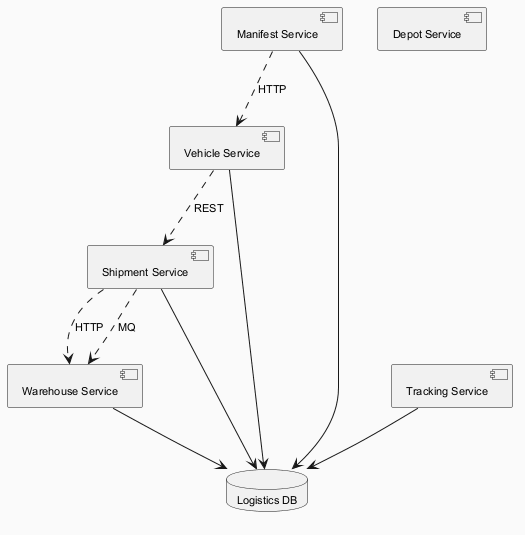

The diagram above was rendered by PlantUML. Its source (embedded in the PNG):
@startuml
skinparam backgroundColor #FAFAFA
skinparam classBackgroundColor #FFF3E0
skinparam classBorderColor #E65100
skinparam defaultFontSize 11
component "Manifest Service" as C_ManifestService
component "Vehicle Service" as C_VehicleService
component "Shipment Service" as C_ShipmentService
component "Depot Service" as C_DepotService
component "Tracking Service" as C_TrackingService
component "Warehouse Service" as C_WarehouseService
database "Logistics DB" as DB_logistics
C_ManifestService --> DB_logistics
C_VehicleService --> DB_logistics
C_ShipmentService --> DB_logistics
C_TrackingService --> DB_logistics
C_WarehouseService --> DB_logistics
C_ShipmentService ..> C_WarehouseService : HTTP
C_ShipmentService ..> C_WarehouseService : MQ
C_ManifestService ..> C_VehicleService : HTTP
C_VehicleService ..> C_ShipmentService : REST
@enduml